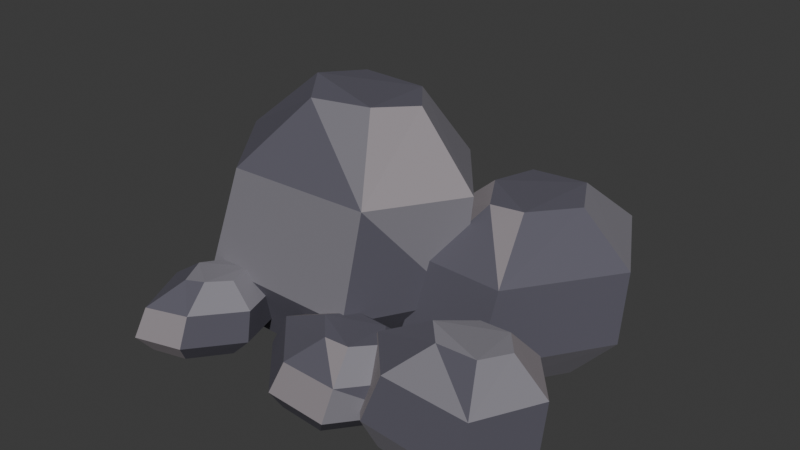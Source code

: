 # Source: BasaltRockCluster.blend  (saved by Blender 5.2.44; exported with 4.5.12 LTS)
import bpy
from mathutils import Matrix  # noqa: F401  (used for matrix-valued properties, if any)

bpy.ops.wm.read_factory_settings(use_empty=True)
scene = bpy.context.scene
scene.name = 'Scene'

# ---- collections
col_collection = bpy.data.collections.new('Collection'); scene.collection.children.link(col_collection)

# ---- materials (node trees are filled in below, after node groups)
mat_volcanobasalt = bpy.data.materials.new('VolcanoBasalt')
mat_volcanobasalt.diffuse_color = (0.105, 0.1, 0.13, 1.0)
mat_volcanoash = bpy.data.materials.new('VolcanoAsh')
mat_volcanoash.diffuse_color = (0.22, 0.21, 0.24, 1.0)
mat_basaltfracture = bpy.data.materials.new('BasaltFracture')
mat_basaltfracture.diffuse_color = (0.3, 0.27, 0.29, 1.0)

# ---- material node trees
mat_volcanobasalt.use_nodes = True; mat_volcanobasalt.node_tree.nodes.clear()
_N = mat_volcanobasalt.node_tree.nodes; _L = mat_volcanobasalt.node_tree.links
n0 = _N.new('ShaderNodeBsdfPrincipled'); n0.name = 'Principled BSDF'; n0.location = (-200, 100)
n0.inputs[0].default_value = (0.105, 0.1, 0.13, 1.0)
n0.inputs[2].default_value = 0.78
n0.inputs[10].default_value = 0.005
n1 = _N.new('ShaderNodeOutputMaterial'); n1.name = 'Material Output'; n1.location = (200, 100)
_L.new(n0.outputs[0], n1.inputs[0])
n1.is_active_output = True
mat_volcanoash.use_nodes = True; mat_volcanoash.node_tree.nodes.clear()
_N = mat_volcanoash.node_tree.nodes; _L = mat_volcanoash.node_tree.links
n0 = _N.new('ShaderNodeBsdfPrincipled'); n0.name = 'Principled BSDF'; n0.location = (-200, 100)
n0.inputs[0].default_value = (0.22, 0.21, 0.24, 1.0)
n0.inputs[2].default_value = 0.78
n0.inputs[10].default_value = 0.005
n1 = _N.new('ShaderNodeOutputMaterial'); n1.name = 'Material Output'; n1.location = (200, 100)
_L.new(n0.outputs[0], n1.inputs[0])
n1.is_active_output = True
mat_basaltfracture.use_nodes = True; mat_basaltfracture.node_tree.nodes.clear()
_N = mat_basaltfracture.node_tree.nodes; _L = mat_basaltfracture.node_tree.links
n0 = _N.new('ShaderNodeBsdfPrincipled'); n0.name = 'Principled BSDF'; n0.location = (-200, 100)
n0.inputs[0].default_value = (0.3, 0.27, 0.29, 1.0)
n0.inputs[2].default_value = 0.78
n0.inputs[10].default_value = 0.005
n1 = _N.new('ShaderNodeOutputMaterial'); n1.name = 'Material Output'; n1.location = (200, 100)
_L.new(n0.outputs[0], n1.inputs[0])
n1.is_active_output = True

# ---- world
world_world = bpy.data.worlds.new('World'); scene.world = world_world
world_world.use_nodes = True; world_world.node_tree.nodes.clear()
_N = world_world.node_tree.nodes; _L = world_world.node_tree.links
n0 = _N.new('ShaderNodeOutputWorld'); n0.name = 'World Output'; n0.location = (200, 100)
n1 = _N.new('ShaderNodeBackground'); n1.name = 'Background'; n1.location = (-200, 100)
n1.inputs[0].default_value = (0.05088, 0.05088, 0.05088, 1.0)
_L.new(n1.outputs[0], n0.inputs[0])
n0.is_active_output = True
world_world.color = (0.05088, 0.05088, 0.05088)
world_world.sun_shadow_jitter_overblur = 0.0

# ---- meshes
me_fracturedstone0_001 = bpy.data.meshes.new('FracturedStone0.001')
me_fracturedstone0_001.from_pydata([(0.08224, 0.003409, 0.0), (-0.1923, 0.3504, 0.0), (-0.9009, 0.4403, 0.0), (-1.093, -0.006402, 0.0), (-0.8285, -0.3702, 0.0), (-0.1353, -0.3934, 0.0), (0.3948, 0.01806, 0.378), (0.01353, 0.5001, 0.3796), (-0.9706, 0.6248, 0.3749), (-1.238, 0.004436, 0.3827), (-0.8701, -0.5008, 0.3717), (0.09266, -0.533, 0.3858), (0.4428, 0.03858, 0.972), (0.09577, 0.4772, 0.976), (-0.7998, 0.5907, 0.9639), (-1.043, 0.02618, 0.9841), (-0.7084, -0.4336, 0.9559), (0.1678, -0.4629, 0.9921), (0.1113, 0.04959, 1.35), (-0.04885, 0.252, 1.356), (-0.4622, 0.3044, 1.339), (-0.5745, 0.04387, 1.367), (-0.42, -0.1683, 1.328), (-0.01561, -0.1819, 1.378), (0.8806, 0.3251, 0.0), (0.6501, 0.747, 0.0), (0.1189, 0.719, 0.0), (0.02978, 0.2629, 0.0), (0.2196, -0.07604, 0.0), (0.5897, -0.1218, 0.0), (1.118, 0.3475, 0.259), (0.7983, 0.9336, 0.2601), (0.06055, 0.8947, 0.2568), (-0.06323, 0.2612, 0.2622), (0.2004, -0.2095, 0.2547), (0.7144, -0.2731, 0.2643), (1.138, 0.3644, 0.666), (0.8471, 0.8977, 0.6688), (0.1758, 0.8623, 0.6605), (0.06313, 0.2859, 0.6743), (0.303, -0.1425, 0.655), (0.7708, -0.2003, 0.6798), (0.8624, 0.3601, 0.925), (0.7279, 0.6063, 0.9288), (0.418, 0.5899, 0.9173), (0.366, 0.3239, 0.9365), (0.4768, 0.1261, 0.9097), (0.6926, 0.09946, 0.9441), (1.059, -0.5213, 0.0), (0.8862, -0.3132, 0.0), (0.5948, -0.3046, 0.0), (0.3343, -0.5657, 0.0), (0.5178, -0.7636, 0.0), (0.9255, -0.7995, 0.0), (1.229, -0.5023, 0.175), (0.9885, -0.2132, 0.1757), (0.5838, -0.2013, 0.1735), (0.222, -0.564, 0.1772), (0.4768, -0.8388, 0.1721), (1.043, -0.8886, 0.1786), (1.253, -0.4935, 0.45), (1.034, -0.2305, 0.4519), (0.666, -0.2196, 0.4463), (0.3367, -0.5497, 0.4556), (0.5686, -0.7998, 0.4425), (1.084, -0.8451, 0.4593), (1.071, -0.5052, 0.625), (0.9695, -0.3838, 0.6276), (0.7995, -0.3788, 0.6198), (0.6476, -0.5312, 0.6328), (0.7546, -0.6466, 0.6146), (0.9925, -0.6675, 0.6379), (-0.5776, -0.6607, 0.0), (-0.6587, -0.3979, 0.0), (-0.922, -0.4213, 0.0), (-1.047, -0.6445, 0.0), (-0.9294, -0.9082, 0.0), (-0.7324, -0.8578, 0.0), (-0.4551, -0.6607, 0.119), (-0.5677, -0.2957, 0.1195), (-0.9335, -0.3282, 0.118), (-1.107, -0.6382, 0.1205), (-0.9437, -1.004, 0.117), (-0.6702, -0.9345, 0.1215), (-0.441, -0.6455, 0.306), (-0.5435, -0.3133, 0.3073), (-0.8764, -0.3429, 0.3035), (-1.034, -0.625, 0.3098), (-0.8857, -0.9583, 0.3009), (-0.6368, -0.8946, 0.3123), (-0.5778, -0.6234, 0.425), (-0.6251, -0.4701, 0.4268), (-0.7787, -0.4837, 0.4215), (-0.8516, -0.6139, 0.4303), (-0.783, -0.7678, 0.418), (-0.6681, -0.7384, 0.4338), (0.4141, -0.6131, 0.0), (0.2412, -0.4062, 0.0), (-0.08316, -0.3791, 0.0), (-0.254, -0.5994, 0.0), (-0.0403, -0.8286, 0.0), (0.2288, -0.8468, 0.0), (0.5739, -0.6032, 0.1225), (0.3337, -0.3158, 0.123), (-0.1168, -0.2782, 0.1215), (-0.354, -0.5842, 0.124), (-0.05723, -0.9024, 0.1205), (0.3166, -0.9277, 0.125), (0.5938, -0.5927, 0.315), (0.3752, -0.3312, 0.3163), (-0.03472, -0.2969, 0.3124), (-0.2506, -0.5754, 0.3189), (0.01944, -0.865, 0.3098), (0.3596, -0.888, 0.3215), (0.4176, -0.5901, 0.4375), (0.3167, -0.4694, 0.4393), (0.1276, -0.4536, 0.4339), (0.02792, -0.5821, 0.4429), (0.1526, -0.7158, 0.4303), (0.3096, -0.7264, 0.4465), (0.1978, 0.7374, 0.0), (0.1002, 0.9317, 0.0), (-0.1557, 0.8942, 0.0), (-0.2599, 0.7218, 0.0), (-0.1518, 0.5473, 0.0), (0.05653, 0.5344, 0.0), (0.3201, 0.751, 0.1365), (0.1845, 1.021, 0.1371), (-0.1709, 0.9688, 0.1354), (-0.3157, 0.7293, 0.1382), (-0.1655, 0.487, 0.1342), (0.1238, 0.469, 0.1393), (0.3298, 0.7596, 0.351), (0.2064, 1.005, 0.3525), (-0.1171, 0.9578, 0.3481), (-0.2488, 0.7399, 0.3554), (-0.1121, 0.5193, 0.3452), (0.1512, 0.503, 0.3582), (0.187, 0.7546, 0.4875), (0.13, 0.868, 0.4895), (-0.01925, 0.8461, 0.4834), (-0.08006, 0.7455, 0.4936), (-0.01697, 0.6437, 0.4794), (0.1045, 0.6362, 0.4976)], [], [(5, 4, 3, 2, 1, 0), (0, 1, 6), (1, 7, 6), (1, 2, 8, 7), (2, 3, 9, 8), (3, 4, 9), (4, 10, 9), (4, 5, 11, 10), (5, 0, 6, 11), (6, 7, 13, 12), (7, 8, 14, 13), (8, 9, 14), (9, 15, 14), (9, 10, 16, 15), (10, 11, 17, 16), (11, 6, 17), (6, 12, 17), (12, 13, 19, 18), (13, 14, 19), (14, 20, 19), (14, 15, 21, 20), (15, 16, 22, 21), (16, 17, 22), (17, 23, 22), (17, 12, 18, 23), (18, 19, 20, 21, 22, 23), (29, 28, 27, 26, 25, 24), (24, 25, 30), (25, 31, 30), (25, 26, 32, 31), (26, 27, 33, 32), (27, 28, 33), (28, 34, 33), (28, 29, 35, 34), (29, 24, 30, 35), (30, 31, 37, 36), (31, 32, 38, 37), (32, 33, 38), (33, 39, 38), (33, 34, 40, 39), (34, 35, 41, 40), (35, 30, 41), (30, 36, 41), (36, 37, 43, 42), (37, 38, 43), (38, 44, 43), (38, 39, 45, 44), (39, 40, 46, 45), (40, 41, 46), (41, 47, 46), (41, 36, 42, 47), (42, 43, 44, 45, 46, 47), (53, 52, 51, 50, 49, 48), (48, 49, 54), (49, 55, 54), (49, 50, 56, 55), (50, 51, 57, 56), (51, 52, 57), (52, 58, 57), (52, 53, 59, 58), (53, 48, 54, 59), (54, 55, 61, 60), (55, 56, 62, 61), (56, 57, 62), (57, 63, 62), (57, 58, 64, 63), (58, 59, 65, 64), (59, 54, 65), (54, 60, 65), (60, 61, 67, 66), (61, 62, 67), (62, 68, 67), (62, 63, 69, 68), (63, 64, 70, 69), (64, 65, 70), (65, 71, 70), (65, 60, 66, 71), (66, 67, 68, 69, 70, 71), (77, 76, 75, 74, 73, 72), (72, 73, 78), (73, 79, 78), (73, 74, 80, 79), (74, 75, 81, 80), (75, 76, 81), (76, 82, 81), (76, 77, 83, 82), (77, 72, 78, 83), (78, 79, 85, 84), (79, 80, 86, 85), (80, 81, 86), (81, 87, 86), (81, 82, 88, 87), (82, 83, 89, 88), (83, 78, 89), (78, 84, 89), (84, 85, 91, 90), (85, 86, 91), (86, 92, 91), (86, 87, 93, 92), (87, 88, 94, 93), (88, 89, 94), (89, 95, 94), (89, 84, 90, 95), (90, 91, 92, 93, 94, 95), (101, 100, 99, 98, 97, 96), (96, 97, 102), (97, 103, 102), (97, 98, 104, 103), (98, 99, 105, 104), (99, 100, 105), (100, 106, 105), (100, 101, 107, 106), (101, 96, 102, 107), (102, 103, 109, 108), (103, 104, 110, 109), (104, 105, 110), (105, 111, 110), (105, 106, 112, 111), (106, 107, 113, 112), (107, 102, 113), (102, 108, 113), (108, 109, 115, 114), (109, 110, 115), (110, 116, 115), (110, 111, 117, 116), (111, 112, 118, 117), (112, 113, 118), (113, 119, 118), (113, 108, 114, 119), (114, 115, 116, 117, 118, 119), (125, 124, 123, 122, 121, 120), (120, 121, 126), (121, 127, 126), (121, 122, 128, 127), (122, 123, 129, 128), (123, 124, 129), (124, 130, 129), (124, 125, 131, 130), (125, 120, 126, 131), (126, 127, 133, 132), (127, 128, 134, 133), (128, 129, 134), (129, 135, 134), (129, 130, 136, 135), (130, 131, 137, 136), (131, 126, 137), (126, 132, 137), (132, 133, 139, 138), (133, 134, 139), (134, 140, 139), (134, 135, 141, 140), (135, 136, 142, 141), (136, 137, 142), (137, 143, 142), (137, 132, 138, 143), (138, 139, 140, 141, 142, 143)])
me_fracturedstone0_001.polygons.foreach_set('material_index', [0, 0, 0, 1, 1, 0, 1, 0, 0, 0, 0, 0, 0, 1, 1, 0, 1, 1, 0, 1, 0, 0, 0, 1, 2, 0, 0, 0, 0, 0, 0, 2, 1, 0, 1, 0, 0, 0, 0, 1, 0, 0, 0, 1, 1, 0, 0, 2, 0, 2, 0, 0, 0, 1, 1, 0, 2, 2, 2, 1, 0, 0, 0, 0, 0, 2, 0, 0, 0, 2, 0, 0, 0, 0, 1, 0, 1, 1, 2, 1, 0, 0, 0, 0, 0, 2, 0, 0, 0, 1, 0, 1, 2, 0, 0, 1, 0, 0, 0, 0, 0, 0, 1, 1, 0, 2, 0, 1, 0, 0, 0, 0, 0, 0, 0, 0, 2, 0, 2, 1, 0, 0, 0, 0, 2, 0, 0, 2, 1, 0, 0, 2, 0, 0, 1, 0, 0, 1, 0, 0, 2, 1, 0, 1, 0, 0, 0, 0, 0, 0, 2, 0, 0, 0, 0, 0])
me_fracturedstone0_001.materials.append(mat_volcanobasalt)
me_fracturedstone0_001.materials.append(mat_volcanoash)
me_fracturedstone0_001.materials.append(mat_basaltfracture)
me_fracturedstone0_001.update()

# ---- objects
ob_basaltrockcluster = bpy.data.objects.new('BasaltRockCluster', None)
ob_basaltrockclustervisual = bpy.data.objects.new('BasaltRockClusterVisual', me_fracturedstone0_001)
ob_groundanchor = bpy.data.objects.new('GroundAnchor', None)
ob_forward = bpy.data.objects.new('Forward', None)
ob_right = bpy.data.objects.new('Right', None)
ob_up = bpy.data.objects.new('Up', None)

# ---- transforms, parenting, visibility, modifiers, constraints
ob_basaltrockcluster.location = (0.0, 0.0, 0.0)
ob_basaltrockclustervisual.parent = ob_basaltrockcluster
ob_basaltrockclustervisual.location = (0.0, 0.0, 0.0)
ob_groundanchor.parent = ob_basaltrockcluster
ob_groundanchor.location = (0.0, 0.0, 0.0)
ob_forward.parent = ob_basaltrockcluster
ob_forward.location = (0.0, -1.0, 0.0)
ob_right.parent = ob_basaltrockcluster
ob_right.location = (-1.0, 0.0, 0.0)
ob_up.parent = ob_basaltrockcluster
ob_up.location = (0.0, 0.0, 1.0)

# ---- collection membership
scene.collection.objects.link(ob_basaltrockcluster)
scene.collection.objects.link(ob_basaltrockclustervisual)
scene.collection.objects.link(ob_groundanchor)
scene.collection.objects.link(ob_forward)
scene.collection.objects.link(ob_right)
scene.collection.objects.link(ob_up)

# ---- scene / render settings (as saved in the file)
scene.frame_start = 1; scene.frame_end = 250; scene.frame_set(1)
scene.render.engine = 'BLENDER_EEVEE_NEXT'
scene.render.bake_bias = 0.0
scene.render.bake_samples = 0
scene.render.compositor_device = 'GPU'
scene.eevee.use_volume_custom_range = False
scene.eevee.fast_gi_thickness_near = 0.1
scene.eevee.fast_gi_thickness_far = 0.0
scene.eevee.ray_tracing_options.screen_trace_thickness = 0.1
bpy.context.view_layer.update()

# ---- added for rendering (the .blend has no active camera and no usable light): camera, sun
cam_auto = bpy.data.cameras.new('AutoCamera')
cam_auto.lens = 50.0
cam_auto.sensor_width = 36.0
cam_auto.clip_end = 1000.0
ob_auto_camera = bpy.data.objects.new('AutoCamera', cam_auto)
scene.collection.objects.link(ob_auto_camera)
ob_auto_camera.location = (3.24028, -3.87103, 3.2751)
ob_auto_camera.rotation_euler = (1.09748, -7.21219e-08, 0.694738)
scene.camera = ob_auto_camera
light_auto_sun = bpy.data.lights.new('AutoSun', 'SUN')
light_auto_sun.energy = 3.0
light_auto_sun.angle = 0.0523599
ob_auto_sun = bpy.data.objects.new('AutoSun', light_auto_sun)
scene.collection.objects.link(ob_auto_sun)
ob_auto_sun.rotation_euler = (0.872665, 0.174533, 0.523599)
bpy.context.view_layer.update()
